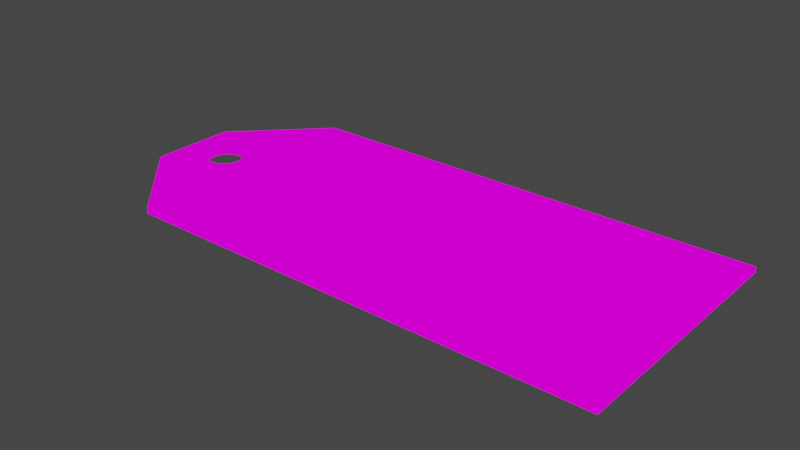 # Source: PriceTag.blend  (saved by Blender 3.5.10; exported with 4.5.12 LTS)
import bpy
from mathutils import Matrix  # noqa: F401  (used for matrix-valued properties, if any)

bpy.ops.wm.read_factory_settings(use_empty=True)
scene = bpy.context.scene
scene.name = 'Scene'

# ---- collections
col_collection = bpy.data.collections.new('Collection'); scene.collection.children.link(col_collection)

# ---- images (referenced by path relative to the original .blend; pixels are not part of the script)
import os
ASSET_DIR = os.environ.get("B2B_ASSET_DIR", "")  # directory of the original .blend (textures are referenced by path, not embedded)
HERE = os.path.dirname(os.path.abspath(__file__))  # packed textures are extracted next to this script under _unpacked/

def load_image(name, relpath, width, height, colorspace="sRGB"):
    """Load a texture the original file referenced (path relative to the .blend, or extracted next to this script)."""
    p = next((c for c in (os.path.join(HERE, relpath), os.path.join(ASSET_DIR, relpath)) if relpath and os.path.exists(c)), "")
    if p:
        img = bpy.data.images.load(p, check_existing=True)
        img.name = name
    else:  # same state as the original file: an image datablock whose file is absent (Cycles renders it pink)
        img = bpy.data.images.new(name, width, height)
        img.source = "FILE"
        img.filepath = "//" + (relpath or name)
    img.colorspace_settings.name = colorspace
    return img
img_pricetagalebedo = load_image('PriceTagAlebedo', 'PriceTagAlebedo.png', 1024, 1024, 'sRGB')

# ---- materials (node trees are filled in below, after node groups)
mat_material = bpy.data.materials.new('Material')
mat_material.use_transparent_shadow = False

# ---- material node trees
mat_material.use_nodes = True; mat_material.node_tree.nodes.clear()
_N = mat_material.node_tree.nodes; _L = mat_material.node_tree.links
n0 = _N.new('ShaderNodeBsdfPrincipled'); n0.name = 'Principled BSDF'; n0.location = (10, 300)
n0.distribution = 'GGX'
n0.subsurface_method = 'RANDOM_WALK_SKIN'
n0.inputs[2].default_value = 1.0
n0.inputs[3].default_value = 1.45
n0.inputs[13].default_value = 0.0
n0.inputs[27].default_value = (0.0, 0.0, 0.0, 1.0)
n0.inputs[28].default_value = 1.0
n1 = _N.new('ShaderNodeOutputMaterial'); n1.name = 'Material Output'; n1.location = (300, 300)
n2 = _N.new('ShaderNodeTexImage'); n2.name = 'Image Texture'; n2.location = (-440, 205)
n2.image = img_pricetagalebedo
n2.interpolation = 'Closest'
_L.new(n2.outputs[0], n0.inputs[0])
_L.new(n2.outputs[0], n1.inputs[0])
n1.is_active_output = True

# ---- world
world_world = bpy.data.worlds.new('World'); scene.world = world_world
world_world.use_nodes = True; world_world.node_tree.nodes.clear()
_N = world_world.node_tree.nodes; _L = world_world.node_tree.links
n0 = _N.new('ShaderNodeOutputWorld'); n0.name = 'World Output'; n0.location = (300, 300)
n1 = _N.new('ShaderNodeBackground'); n1.name = 'Background'; n1.location = (10, 300)
n1.inputs[0].default_value = (0.05088, 0.05088, 0.05088, 1.0)
_L.new(n1.outputs[0], n0.inputs[0])
n0.is_active_output = True
world_world.color = (0.05088, 0.05088, 0.05088)
world_world.use_sun_shadow = False
world_world.sun_shadow_jitter_overblur = 0.0

# ---- meshes
me_plane = bpy.data.meshes.new('Plane')
me_plane.from_pydata([(0.4328, -0.1, 0.0), (0.4328, 0.1, 0.0), (0.03283, -0.1, 0.0), (0.03283, 0.1, 0.0), (0.4328, -0.03333, 0.0), (0.4328, 0.03333, 0.0), (-0.03316, 0.03333, 0.0), (-0.03316, -0.03333, 0.0), (-0.03316, 2.503e-09, 0.0), (0.4328, -3.268e-08, 0.0), (-0.0001651, 0.03333, 0.0), (-0.0001651, -0.03333, 0.0), (0.03283, -2.478e-09, 0.0), (0.03283, -0.03333, 0.0), (0.03283, 0.03333, 0.0), (-0.0001651, -0.06667, 0.0), (-0.0001651, 0.06667, 0.0), (0.01633, 0.03333, 0.0), (0.01633, -0.03333, 0.0), (0.4328, 0.06667, 0.0), (0.4328, -0.06667, 0.0), (0.03283, 0.06667, 0.0), (0.03283, -0.06667, 0.0), (-0.01666, -0.03333, 0.0), (-0.01666, 0.03333, 0.0), (0.008083, -0.05, 0.0), (0.008083, 0.05, 0.0), (0.03283, -0.01667, 0.0), (0.4328, -0.01667, 0.0), (-0.03316, -0.01667, 0.0), (0.4328, 0.01667, 0.0), (0.03283, 0.01667, 0.0), (-0.03316, 0.01667, 0.0), (-0.02197, 0.009202, 0.0), (-0.01707, 0.017, 0.0), (-0.02197, -0.009202, 0.0), (-0.02352, 1.776e-09, 0.0), (0.009239, 0.02188, 0.0), (2.54e-09, 0.02343, 0.0), (0.009239, -0.02188, 0.0), (-9.975e-10, -0.02343, 0.0), (0.02197, -0.009202, 0.0), (0.01707, -0.017, 0.0), (-0.009239, -0.02188, 0.0), (-0.01707, -0.017, 0.0), (-0.009239, 0.02188, 0.0), (0.02197, 0.009202, 0.0), (0.02352, -1.776e-09, 0.0), (0.01707, 0.017, 0.0), (0.03283, -0.1, 0.005), (0.4328, -0.1, 0.005), (0.4328, 0.06667, 0.005), (0.4328, 0.1, 0.005), (0.03283, 0.1, 0.005), (-0.0001651, -0.06667, 0.005), (0.4328, -0.06667, 0.005), (0.4328, -0.03333, 0.005), (-0.0001651, 0.06667, 0.005), (-0.03316, 0.03333, 0.005), (-0.02197, 0.009202, 0.005), (-0.01707, 0.017, 0.005), (0.4328, 0.03333, 0.005), (0.03283, 0.03333, 0.005), (0.03283, -0.03333, 0.005), (0.03283, 0.06667, 0.005), (0.03283, -0.06667, 0.005), (-0.01666, -0.03333, 0.005), (-0.03316, -0.03333, 0.005), (-0.01666, 0.03333, 0.005), (0.4328, 0.01667, 0.005), (0.03283, -0.01667, 0.005), (0.01633, 0.03333, 0.005), (-0.0001651, 0.03333, 0.005), (0.01633, -0.03333, 0.005), (-0.0001651, -0.03333, 0.005), (-0.02197, -0.009202, 0.005), (-0.02352, 1.776e-09, 0.005), (0.4328, -0.01667, 0.005), (0.4328, -3.268e-08, 0.005), (0.03283, 0.01667, 0.005), (0.03283, -2.478e-09, 0.005), (-9.975e-10, -0.02343, 0.005), (-0.03316, 0.01667, 0.005), (0.009239, 0.02188, 0.005), (2.54e-09, 0.02343, 0.005), (0.009239, -0.02188, 0.005), (0.02197, -0.009202, 0.005), (0.01707, -0.017, 0.005), (-0.009239, -0.02188, 0.005), (-0.01707, -0.017, 0.005), (-0.009239, 0.02188, 0.005), (-0.03316, -0.01667, 0.005), (-0.03316, 2.503e-09, 0.005), (0.02197, 0.009202, 0.005), (0.02352, -1.776e-09, 0.005), (0.01707, 0.017, 0.005), (0.008083, -0.05, 0.005), (0.008083, 0.05, 0.005), (0.01171, -0.01174, 0.0), (0.01062, -0.01066, 0.001491), (0.01171, 0.01174, 0.0), (0.01062, 0.01066, 0.001491), (1.631e-09, 0.01462, 0.001491), (1.786e-09, 0.01612, 0.0), (-6.476e-10, -0.01612, 0.0), (-5.759e-10, -0.01462, 0.001491), (0.01613, -1.218e-09, 0.0), (0.01462, -1.104e-09, 0.001491), (-0.01613, 1.218e-09, 0.0), (-0.01462, 1.104e-09, 0.001491), (-0.01171, 0.01174, 0.0), (-0.01062, 0.01066, 0.001491), (-0.01171, -0.01174, 0.0), (-0.01062, -0.01066, 0.001491), (0.006411, 0.01504, 0.0), (0.005832, 0.01364, 0.001491), (0.005832, -0.01364, 0.001491), (0.006411, -0.01504, 0.0), (-0.005832, -0.01364, 0.001491), (-0.006411, -0.01504, 0.0), (-0.006411, 0.01504, 0.0), (-0.005832, 0.01364, 0.001491), (-0.01363, -0.005866, 0.001491), (-0.01505, -0.006433, 0.0), (0.01363, -0.005866, 0.001491), (0.01505, -0.006433, 0.0), (-0.01363, 0.005866, 0.001491), (-0.01505, 0.006433, 0.0), (0.01363, 0.005866, 0.001491), (0.01505, 0.006433, 0.0), (-0.01505, 0.006433, 0.005), (-0.01363, 0.005866, 0.003509), (-0.01062, 0.01066, 0.003509), (-0.01171, 0.01174, 0.005), (-0.01505, -0.006433, 0.005), (-0.01363, -0.005866, 0.003509), (-0.01462, 1.104e-09, 0.003509), (-0.01613, 1.218e-09, 0.005), (0.005832, 0.01364, 0.003509), (0.006411, 0.01504, 0.005), (1.786e-09, 0.01612, 0.005), (1.631e-09, 0.01462, 0.003509), (0.006411, -0.01504, 0.005), (0.005832, -0.01364, 0.003509), (-5.759e-10, -0.01462, 0.003509), (-6.476e-10, -0.01612, 0.005), (0.01505, -0.006433, 0.005), (0.01363, -0.005866, 0.003509), (0.01062, -0.01066, 0.003509), (0.01171, -0.01174, 0.005), (-0.006411, -0.01504, 0.005), (-0.005832, -0.01364, 0.003509), (-0.01062, -0.01066, 0.003509), (-0.01171, -0.01174, 0.005), (-0.005832, 0.01364, 0.003509), (-0.006411, 0.01504, 0.005), (0.01505, 0.006433, 0.005), (0.01363, 0.005866, 0.003509), (0.01462, -1.104e-09, 0.003509), (0.01613, -1.218e-09, 0.005), (0.01062, 0.01066, 0.003509), (0.01171, 0.01174, 0.005), (0.02865, -0.11, 0.0), (0.4428, -0.11, 0.0), (0.4428, 0.06667, 0.0), (0.4428, 0.11, 0.0), (0.02865, 0.11, 0.0), (-0.007272, -0.0737, 0.0), (0.4428, -0.06667, 0.0), (0.4428, -0.03333, 0.0), (-0.007272, 0.0737, 0.0), (-0.04316, 0.03745, 0.0), (0.4428, 0.01667, 0.0), (0.4428, 0.03333, 0.0), (0.4428, -0.01667, 0.0), (0.4428, -3.343e-08, 0.0), (-0.04316, 0.01667, 0.0), (-0.04316, -0.01667, 0.0), (-0.04316, 3.258e-09, 0.0), (-0.04316, -0.03745, 0.0), (0.02865, -0.11, 0.005), (0.4428, -0.11, 0.005), (0.4428, 0.06667, 0.005), (0.4428, 0.11, 0.005), (0.02865, 0.11, 0.005), (-0.007272, -0.0737, 0.005), (0.4428, -0.06667, 0.005), (0.4428, -0.03333, 0.005), (-0.007272, 0.0737, 0.005), (-0.04316, 0.03745, 0.005), (0.4428, 0.01667, 0.005), (0.4428, 0.03333, 0.005), (0.4428, -0.01667, 0.005), (0.4428, -3.343e-08, 0.005), (-0.04316, 0.01667, 0.005), (-0.04316, -0.01667, 0.005), (-0.04316, 3.258e-09, 0.005), (-0.04316, -0.03745, 0.005)], [], [(19, 21, 3, 1), (20, 22, 13, 4), (26, 24, 6, 16), (25, 23, 11, 18), (30, 31, 14, 5), (43, 23, 7, 44), (28, 27, 12, 9), (33, 32, 6, 34), (37, 17, 14, 48), (41, 27, 13, 42), (39, 18, 11, 40), (45, 24, 10, 38), (35, 29, 8, 36), (46, 31, 12, 47), (42, 13, 18, 39), (38, 10, 17, 37), (22, 25, 18, 13), (21, 26, 16, 3), (14, 17, 26, 21), (2, 15, 25, 22), (34, 6, 24, 45), (40, 11, 23, 43), (15, 7, 23, 25), (17, 10, 24, 26), (0, 2, 22, 20), (5, 14, 21, 19), (44, 7, 29, 35), (47, 12, 27, 41), (4, 13, 27, 28), (48, 14, 31, 46), (36, 8, 32, 33), (9, 12, 31, 30), (111, 121, 154, 132), (109, 126, 131, 136), (121, 102, 141, 154), (105, 118, 151, 144), (99, 116, 143, 148), (113, 122, 135, 152), (118, 113, 152, 151), (107, 124, 147, 158), (101, 128, 157, 160), (115, 101, 160, 138), (128, 107, 158, 157), (103, 38, 37, 114), (130, 133, 60, 59), (122, 109, 136, 135), (126, 111, 132, 131), (102, 115, 138, 141), (51, 52, 53, 64), (55, 56, 63, 65), (97, 57, 58, 68), (96, 73, 74, 66), (69, 61, 62, 79), (88, 89, 67, 66), (77, 78, 80, 70), (59, 60, 58, 82), (83, 95, 62, 71), (86, 87, 63, 70), (85, 81, 74, 73), (90, 84, 72, 68), (75, 76, 92, 91), (93, 94, 80, 79), (87, 85, 73, 63), (84, 83, 71, 72), (65, 63, 73, 96), (64, 53, 57, 97), (62, 64, 97, 71), (49, 65, 96, 54), (60, 90, 68, 58), (81, 88, 66, 74), (54, 96, 66, 67), (71, 97, 68, 72), (50, 55, 65, 49), (61, 51, 64, 62), (89, 75, 91, 67), (94, 86, 70, 80), (56, 77, 70, 63), (95, 93, 79, 62), (76, 59, 82, 92), (78, 69, 79, 80), (137, 130, 59, 76), (153, 134, 75, 89), (139, 161, 95, 83), (149, 142, 85, 87), (159, 146, 86, 94), (156, 159, 94, 93), (134, 137, 76, 75), (161, 156, 93, 95), (155, 140, 84, 90), (145, 150, 88, 81), (146, 149, 87, 86), (142, 145, 81, 85), (140, 139, 83, 84), (150, 153, 89, 88), (133, 155, 90, 60), (114, 37, 48, 100), (56, 55, 186, 187), (20, 4, 169, 168), (98, 42, 39, 117), (49, 54, 185, 180), (104, 40, 43, 119), (15, 2, 162, 167), (116, 105, 144, 143), (112, 44, 35, 123), (53, 52, 183, 184), (67, 91, 195, 197), (1, 3, 166, 165), (106, 47, 41, 125), (127, 33, 34, 110), (29, 7, 179, 177), (108, 36, 33, 127), (91, 92, 196, 195), (123, 35, 36, 108), (52, 51, 182, 183), (8, 29, 177, 178), (100, 48, 46, 129), (120, 45, 38, 103), (19, 1, 165, 164), (117, 39, 40, 104), (50, 49, 180, 181), (125, 41, 42, 98), (77, 56, 187, 192), (61, 69, 190, 191), (119, 43, 44, 112), (110, 34, 45, 120), (2, 0, 163, 162), (4, 28, 174, 169), (129, 46, 47, 106), (30, 5, 173, 172), (127, 110, 111, 126), (123, 108, 109, 122), (115, 102, 103, 114), (117, 104, 105, 116), (125, 98, 99, 124), (119, 112, 113, 118), (121, 111, 110, 120), (129, 106, 107, 128), (101, 115, 114, 100), (98, 117, 116, 99), (104, 119, 118, 105), (102, 121, 120, 103), (112, 123, 122, 113), (106, 125, 124, 107), (108, 127, 126, 109), (100, 129, 128, 101), (131, 132, 133, 130), (135, 136, 137, 134), (139, 140, 141, 138), (143, 144, 145, 142), (147, 148, 149, 146), (151, 152, 153, 150), (155, 133, 132, 154), (157, 158, 159, 156), (161, 139, 138, 160), (148, 143, 142, 149), (144, 151, 150, 145), (140, 155, 154, 141), (152, 135, 134, 153), (158, 147, 146, 159), (136, 131, 130, 137), (160, 157, 156, 161), (124, 99, 148, 147), (171, 176, 194, 189), (176, 178, 196, 194), (179, 167, 185, 197), (166, 170, 188, 184), (172, 173, 191, 190), (169, 174, 192, 187), (162, 163, 181, 180), (164, 165, 183, 182), (178, 177, 195, 196), (177, 179, 197, 195), (165, 166, 184, 183), (167, 162, 180, 185), (168, 169, 187, 186), (174, 175, 193, 192), (170, 171, 189, 188), (173, 164, 182, 191), (175, 172, 190, 193), (163, 168, 186, 181), (28, 9, 175, 174), (16, 6, 171, 170), (78, 77, 192, 193), (58, 57, 188, 189), (5, 19, 164, 173), (9, 30, 172, 175), (51, 61, 191, 182), (69, 78, 193, 190), (0, 20, 168, 163), (55, 50, 181, 186), (6, 32, 176, 171), (32, 8, 178, 176), (82, 58, 189, 194), (92, 82, 194, 196), (7, 15, 167, 179), (54, 67, 197, 185), (3, 16, 170, 166), (57, 53, 184, 188)])
me_plane.polygons.foreach_set('use_smooth', [1, 1, 1, 1, 1, 1, 1, 1, 1, 1, 1, 1, 1, 1, 1, 1, 1, 1, 1, 1, 1, 1, 1, 1, 1, 1, 1, 1, 1, 1, 1, 1, 1, 1, 1, 1, 1, 1, 1, 1, 1, 1, 1, 1, 1, 1, 1, 1, 1, 1, 1, 1, 1, 1, 1, 1, 1, 1, 1, 1, 1, 1, 1, 1, 1, 1, 1, 1, 1, 1, 1, 1, 1, 1, 1, 1, 1, 1, 1, 1, 1, 1, 1, 1, 1, 1, 1, 1, 1, 1, 1, 1, 1, 1, 1, 1, 1, 1, 1, 1, 1, 1, 1, 1, 1, 1, 1, 1, 1, 1, 1, 1, 1, 1, 1, 1, 1, 1, 1, 1, 1, 1, 1, 1, 1, 1, 1, 1, 1, 1, 1, 1, 1, 1, 1, 1, 1, 1, 1, 1, 1, 1, 1, 1, 1, 1, 1, 1, 1, 1, 1, 1, 1, 1, 1, 1, 1, 1, 1, 1, 1, 1, 0, 0, 0, 0, 0, 0, 0, 0, 0, 0, 0, 0, 0, 0, 0, 0, 0, 0, 1, 1, 1, 1, 1, 1, 1, 1, 1, 1, 1, 1, 1, 1, 1, 1, 1, 1])
_k = set([(0, 2), (0, 20), (0, 163), (1, 3), (1, 19), (1, 165), (2, 15), (2, 162), (3, 16), (3, 166), (4, 20), (4, 28), (4, 169), (5, 19), (5, 30), (5, 173), (6, 16), (6, 32), (6, 171), (7, 15), (7, 23), (7, 29), (7, 44), (7, 179), (8, 29), (8, 32), (8, 178), (9, 28), (9, 30), (9, 175), (15, 167), (16, 170), (19, 164), (20, 168), (28, 174), (29, 177), (30, 172), (32, 176), (33, 34), (33, 36), (34, 45), (35, 36), (35, 44), (37, 38), (37, 48), (38, 45), (39, 40), (39, 42), (40, 43), (41, 42), (41, 47), (43, 44), (46, 47), (46, 48), (49, 50), (49, 54), (49, 180), (50, 55), (50, 181), (51, 52), (51, 61), (51, 182), (52, 53), (52, 183), (53, 57), (53, 184), (54, 67), (54, 185), (55, 56), (55, 186), (56, 77), (56, 187), (57, 58), (57, 188), (58, 82), (58, 189), (59, 60), (59, 76), (60, 90), (61, 69), (61, 191), (66, 67), (67, 89), (67, 91), (67, 197), (69, 78), (69, 190), (75, 76), (75, 89), (77, 78), (77, 192), (78, 193), (81, 85), (81, 88), (82, 92), (82, 194), (83, 84), (83, 95), (84, 90), (85, 87), (86, 87), (86, 94), (88, 89), (91, 92), (91, 195), (92, 196), (93, 94), (93, 95), (162, 163), (162, 167), (162, 180), (163, 168), (163, 181), (164, 165), (164, 173), (164, 182), (165, 166), (165, 183), (166, 170), (166, 184), (167, 179), (167, 185), (168, 169), (168, 186), (169, 174), (169, 187), (170, 171), (170, 188), (171, 176), (171, 189), (172, 173), (172, 175), (172, 190), (173, 191), (174, 175), (174, 192), (175, 193), (176, 178), (176, 194), (177, 178), (177, 179), (177, 195), (178, 196), (179, 197), (180, 181), (180, 185), (181, 186), (182, 183), (182, 191), (183, 184), (184, 188), (185, 197), (186, 187), (187, 192), (188, 189), (189, 194), (190, 191), (190, 193), (192, 193), (194, 196), (195, 196), (195, 197)])
me_plane.attributes.new('sharp_edge', 'BOOLEAN', 'EDGE').data.foreach_set('value', [ (min(e.vertices), max(e.vertices)) in _k for e in me_plane.edges])
_uv = me_plane.uv_layers.new(name='UVMap')
_uv.uv.foreach_set('vector', [0.376, 0.05057, 0.376, 0.8138, 0.4396, 0.8138, 0.4396, 0.05057, 0.1216, 0.05057, 0.1216, 0.8138, 0.1852, 0.8138, 0.1852, 0.05057, 0.3442, 0.861, 0.3124, 0.9082, 0.3124, 0.9397, 0.376, 0.8767, 0.1534, 0.861, 0.1852, 0.9082, 0.1852, 0.8767, 0.1852, 0.8452, 0.2806, 0.05057, 0.2806, 0.8138, 0.3124, 0.8138, 0.3124, 0.05057, 0.2071, 0.894, 0.1852, 0.9082, 0.1852, 0.9397, 0.2164, 0.909, 0.217, 0.05057, 0.217, 0.8138, 0.2488, 0.8138, 0.2488, 0.05057, 0.2664, 0.9183, 0.2806, 0.9397, 0.3124, 0.9397, 0.2813, 0.909, 0.2906, 0.8588, 0.3124, 0.8452, 0.3124, 0.8138, 0.2813, 0.8438, 0.2313, 0.8345, 0.217, 0.8138, 0.1852, 0.8138, 0.2164, 0.8438, 0.2071, 0.8588, 0.1852, 0.8452, 0.1852, 0.8767, 0.2041, 0.8764, 0.2906, 0.894, 0.3124, 0.9082, 0.3124, 0.8767, 0.2935, 0.8764, 0.2313, 0.9183, 0.217, 0.9397, 0.2488, 0.9397, 0.2488, 0.9213, 0.2664, 0.8345, 0.2806, 0.8138, 0.2488, 0.8138, 0.2488, 0.8315, 0.2164, 0.8438, 0.1852, 0.8138, 0.1852, 0.8452, 0.2071, 0.8588, 0.2935, 0.8764, 0.3124, 0.8767, 0.3124, 0.8452, 0.2906, 0.8588, 0.1216, 0.8138, 0.1534, 0.861, 0.1852, 0.8452, 0.1852, 0.8138, 0.376, 0.8138, 0.3442, 0.861, 0.376, 0.8767, 0.4396, 0.8138, 0.3124, 0.8138, 0.3124, 0.8452, 0.3442, 0.861, 0.376, 0.8138, 0.05802, 0.8138, 0.1216, 0.8767, 0.1534, 0.861, 0.1216, 0.8138, 0.2813, 0.909, 0.3124, 0.9397, 0.3124, 0.9082, 0.2906, 0.894, 0.2041, 0.8764, 0.1852, 0.8767, 0.1852, 0.9082, 0.2071, 0.894, 0.1216, 0.8767, 0.1852, 0.9397, 0.1852, 0.9082, 0.1534, 0.861, 0.3124, 0.8452, 0.3124, 0.8767, 0.3124, 0.9082, 0.3442, 0.861, 0.05802, 0.05057, 0.05802, 0.8138, 0.1216, 0.8138, 0.1216, 0.05057, 0.3124, 0.05057, 0.3124, 0.8138, 0.376, 0.8138, 0.376, 0.05057, 0.2164, 0.909, 0.1852, 0.9397, 0.217, 0.9397, 0.2313, 0.9183, 0.2488, 0.8315, 0.2488, 0.8138, 0.217, 0.8138, 0.2313, 0.8345, 0.1852, 0.05057, 0.1852, 0.8138, 0.217, 0.8138, 0.217, 0.05057, 0.2813, 0.8438, 0.3124, 0.8138, 0.2806, 0.8138, 0.2664, 0.8345, 0.2488, 0.9213, 0.2488, 0.9397, 0.2806, 0.9397, 0.2664, 0.9183, 0.2488, 0.05057, 0.2488, 0.8138, 0.2806, 0.8138, 0.2806, 0.05057, 0.9137, 0.08122, 0.9139, 0.1113, 0.9034, 0.1112, 0.9035, 0.0811, 0.9121, 0.02647, 0.9134, 0.05235, 0.9037, 0.05224, 0.9046, 0.02661, 0.9139, 0.1113, 0.9141, 0.1429, 0.9033, 0.1427, 0.9034, 0.1112, 0.9141, 0.3943, 0.914, 0.4259, 0.9035, 0.4258, 0.9034, 0.3942, 0.914, 0.3316, 0.914, 0.3625, 0.9034, 0.3624, 0.9035, 0.3315, 0.9139, 0.456, 0.9137, 0.4849, 0.904, 0.4847, 0.9037, 0.4559, 0.914, 0.4259, 0.9139, 0.456, 0.9037, 0.4559, 0.9035, 0.4258, 0.9141, 0.2686, 0.914, 0.3006, 0.9034, 0.3005, 0.9033, 0.2684, 0.914, 0.2055, 0.914, 0.2365, 0.9034, 0.2364, 0.9035, 0.2054, 0.914, 0.1747, 0.914, 0.2055, 0.9035, 0.2054, 0.9034, 0.1745, 0.914, 0.2365, 0.9141, 0.2686, 0.9033, 0.2684, 0.9034, 0.2364, 0.9246, 0.1429, 0.9545, 0.1427, 0.9564, 0.1732, 0.9247, 0.1746, 0.894, 0.05168, 0.8929, 0.08084, 0.8603, 0.07899, 0.8645, 0.04641, 0.9137, 0.4849, 0.9128, 0.5105, 0.9053, 0.5106, 0.904, 0.4847, 0.9134, 0.05235, 0.9137, 0.08122, 0.9035, 0.0811, 0.9037, 0.05224, 0.9141, 0.1429, 0.914, 0.1747, 0.9034, 0.1745, 0.9033, 0.1427, 0.376, 0.05057, 0.4396, 0.05057, 0.4396, 0.8138, 0.376, 0.8138, 0.1216, 0.05057, 0.1852, 0.05057, 0.1852, 0.8138, 0.1216, 0.8138, 0.3442, 0.861, 0.376, 0.8767, 0.3124, 0.9397, 0.3124, 0.9082, 0.1534, 0.861, 0.1852, 0.8452, 0.1852, 0.8767, 0.1852, 0.9082, 0.2806, 0.05057, 0.3124, 0.05057, 0.3124, 0.8138, 0.2806, 0.8138, 0.2071, 0.894, 0.2164, 0.909, 0.1852, 0.9397, 0.1852, 0.9082, 0.217, 0.05057, 0.2488, 0.05057, 0.2488, 0.8138, 0.217, 0.8138, 0.2664, 0.9183, 0.2813, 0.909, 0.3124, 0.9397, 0.2806, 0.9397, 0.2906, 0.8588, 0.2813, 0.8438, 0.3124, 0.8138, 0.3124, 0.8452, 0.2313, 0.8345, 0.2164, 0.8438, 0.1852, 0.8138, 0.217, 0.8138, 0.2071, 0.8588, 0.2041, 0.8764, 0.1852, 0.8767, 0.1852, 0.8452, 0.2906, 0.894, 0.2935, 0.8764, 0.3124, 0.8767, 0.3124, 0.9082, 0.2313, 0.9183, 0.2488, 0.9213, 0.2488, 0.9397, 0.217, 0.9397, 0.2664, 0.8345, 0.2488, 0.8315, 0.2488, 0.8138, 0.2806, 0.8138, 0.2164, 0.8438, 0.2071, 0.8588, 0.1852, 0.8452, 0.1852, 0.8138, 0.2935, 0.8764, 0.2906, 0.8588, 0.3124, 0.8452, 0.3124, 0.8767, 0.1216, 0.8138, 0.1852, 0.8138, 0.1852, 0.8452, 0.1534, 0.861, 0.376, 0.8138, 0.4396, 0.8138, 0.376, 0.8767, 0.3442, 0.861, 0.3124, 0.8138, 0.376, 0.8138, 0.3442, 0.861, 0.3124, 0.8452, 0.05802, 0.8138, 0.1216, 0.8138, 0.1534, 0.861, 0.1216, 0.8767, 0.2813, 0.909, 0.2906, 0.894, 0.3124, 0.9082, 0.3124, 0.9397, 0.2041, 0.8764, 0.2071, 0.894, 0.1852, 0.9082, 0.1852, 0.8767, 0.1216, 0.8767, 0.1534, 0.861, 0.1852, 0.9082, 0.1852, 0.9397, 0.3124, 0.8452, 0.3442, 0.861, 0.3124, 0.9082, 0.3124, 0.8767, 0.05802, 0.05057, 0.1216, 0.05057, 0.1216, 0.8138, 0.05802, 0.8138, 0.3124, 0.05057, 0.376, 0.05057, 0.376, 0.8138, 0.3124, 0.8138, 0.2164, 0.909, 0.2313, 0.9183, 0.217, 0.9397, 0.1852, 0.9397, 0.2488, 0.8315, 0.2313, 0.8345, 0.217, 0.8138, 0.2488, 0.8138, 0.1852, 0.05057, 0.217, 0.05057, 0.217, 0.8138, 0.1852, 0.8138, 0.2813, 0.8438, 0.2664, 0.8345, 0.2806, 0.8138, 0.3124, 0.8138, 0.2488, 0.9213, 0.2664, 0.9183, 0.2806, 0.9397, 0.2488, 0.9397, 0.2488, 0.05057, 0.2806, 0.05057, 0.2806, 0.8138, 0.2488, 0.8138, 0.8968, 0.02516, 0.894, 0.05168, 0.8645, 0.04641, 0.8727, 0.01564, 0.8931, 0.4562, 0.8943, 0.4854, 0.8646, 0.4909, 0.8603, 0.4581, 0.8927, 0.1745, 0.8925, 0.2055, 0.859, 0.2057, 0.861, 0.173, 0.8925, 0.3314, 0.8927, 0.3624, 0.861, 0.3639, 0.859, 0.3312, 0.8927, 0.2684, 0.8926, 0.3004, 0.8607, 0.2986, 0.8625, 0.2684, 0.8927, 0.2365, 0.8927, 0.2684, 0.8625, 0.2684, 0.8607, 0.2383, 0.8943, 0.4854, 0.8975, 0.5122, 0.8732, 0.522, 0.8646, 0.4909, 0.8925, 0.2055, 0.8927, 0.2365, 0.8607, 0.2383, 0.859, 0.2057, 0.8929, 0.1111, 0.8928, 0.1427, 0.8629, 0.1426, 0.8613, 0.112, 0.8928, 0.3942, 0.8929, 0.4258, 0.8613, 0.425, 0.8629, 0.3943, 0.8926, 0.3004, 0.8925, 0.3314, 0.859, 0.3312, 0.8607, 0.2986, 0.8927, 0.3624, 0.8928, 0.3942, 0.8629, 0.3943, 0.861, 0.3639, 0.8928, 0.1427, 0.8927, 0.1745, 0.861, 0.173, 0.8629, 0.1426, 0.8929, 0.4258, 0.8931, 0.4562, 0.8603, 0.4581, 0.8613, 0.425, 0.8929, 0.08084, 0.8929, 0.1111, 0.8613, 0.112, 0.8603, 0.07899, 0.9247, 0.1746, 0.9564, 0.1732, 0.9584, 0.2058, 0.9249, 0.2056, 0.7569, 0.197, 0.7569, 0.1201, 0.78, 0.1201, 0.78, 0.197, 0.8146, 0.1201, 0.8146, 0.197, 0.7915, 0.197, 0.7915, 0.1201, 0.9249, 0.3316, 0.9584, 0.3313, 0.9564, 0.364, 0.9247, 0.3625, 0.8109, 0.5942, 0.8109, 0.7024, 0.7878, 0.7024, 0.7878, 0.5845, 0.9246, 0.3943, 0.9545, 0.3945, 0.9561, 0.4251, 0.9245, 0.4259, 0.7532, 0.7024, 0.7532, 0.5942, 0.7763, 0.5845, 0.7763, 0.7024, 0.914, 0.3625, 0.9141, 0.3943, 0.9034, 0.3942, 0.9034, 0.3624, 0.9245, 0.4562, 0.9571, 0.4581, 0.953, 0.4907, 0.9234, 0.4854, 0.6424, 0.9654, 0.6424, 0.0422, 0.6655, 0.01912, 0.6655, 0.975, 0.7501, 0.8613, 0.7885, 0.8613, 0.7885, 0.8844, 0.7406, 0.8844, 0.7001, 0.0422, 0.7001, 0.9654, 0.677, 0.975, 0.677, 0.01912, 0.9247, 0.2686, 0.9549, 0.2686, 0.9567, 0.2987, 0.9248, 0.3005, 0.9231, 0.05168, 0.9528, 0.04616, 0.9571, 0.07894, 0.9243, 0.08092, 0.7885, 0.919, 0.7501, 0.919, 0.7406, 0.8959, 0.7885, 0.8959, 0.9199, 0.02492, 0.9442, 0.01509, 0.9528, 0.04616, 0.9231, 0.05168, 0.7885, 0.8613, 0.827, 0.8613, 0.827, 0.8844, 0.7885, 0.8844, 0.9234, 0.4854, 0.953, 0.4907, 0.9447, 0.5215, 0.9206, 0.512, 0.7455, 0.2649, 0.7455, 0.3418, 0.7225, 0.3418, 0.7225, 0.2418, 0.827, 0.919, 0.7885, 0.919, 0.7885, 0.8959, 0.827, 0.8959, 0.9249, 0.2056, 0.9584, 0.2058, 0.9567, 0.2385, 0.9248, 0.2367, 0.9245, 0.1113, 0.9561, 0.1121, 0.9545, 0.1427, 0.9246, 0.1429, 0.8146, 0.4278, 0.8146, 0.5048, 0.7915, 0.5279, 0.7915, 0.4278, 0.9247, 0.3625, 0.9564, 0.364, 0.9545, 0.3945, 0.9246, 0.3943, 0.5983, 0.0422, 0.5983, 0.9654, 0.5752, 0.975, 0.5752, 0.01912, 0.9248, 0.3005, 0.9567, 0.2987, 0.9584, 0.3313, 0.9249, 0.3316, 0.7569, 0.2355, 0.7569, 0.197, 0.78, 0.197, 0.78, 0.2355, 0.7455, 0.4187, 0.7455, 0.4572, 0.7225, 0.4572, 0.7225, 0.4187, 0.9245, 0.4259, 0.9561, 0.4251, 0.9571, 0.4581, 0.9245, 0.4562, 0.9243, 0.08092, 0.9571, 0.07894, 0.9561, 0.1121, 0.9245, 0.1113, 0.5406, 0.9654, 0.5406, 0.0422, 0.5637, 0.01912, 0.5637, 0.975, 0.8146, 0.197, 0.8146, 0.2355, 0.7915, 0.2355, 0.7915, 0.197, 0.9248, 0.2367, 0.9567, 0.2385, 0.9549, 0.2686, 0.9247, 0.2686, 0.8146, 0.3124, 0.8146, 0.3509, 0.7915, 0.3509, 0.7915, 0.3124, 0.9231, 0.05168, 0.9243, 0.08092, 0.9137, 0.08122, 0.9134, 0.05235, 0.9234, 0.4854, 0.9206, 0.512, 0.9128, 0.5105, 0.9137, 0.4849, 0.914, 0.1747, 0.9141, 0.1429, 0.9246, 0.1429, 0.9247, 0.1746, 0.9247, 0.3625, 0.9246, 0.3943, 0.9141, 0.3943, 0.914, 0.3625, 0.9248, 0.3005, 0.9249, 0.3316, 0.914, 0.3316, 0.914, 0.3006, 0.9245, 0.4259, 0.9245, 0.4562, 0.9139, 0.456, 0.914, 0.4259, 0.9139, 0.1113, 0.9137, 0.08122, 0.9243, 0.08092, 0.9245, 0.1113, 0.9248, 0.2367, 0.9247, 0.2686, 0.9141, 0.2686, 0.914, 0.2365, 0.914, 0.2055, 0.914, 0.1747, 0.9247, 0.1746, 0.9249, 0.2056, 0.9249, 0.3316, 0.9247, 0.3625, 0.914, 0.3625, 0.914, 0.3316, 0.9246, 0.3943, 0.9245, 0.4259, 0.914, 0.4259, 0.9141, 0.3943, 0.9141, 0.1429, 0.9139, 0.1113, 0.9245, 0.1113, 0.9246, 0.1429, 0.9245, 0.4562, 0.9234, 0.4854, 0.9137, 0.4849, 0.9139, 0.456, 0.9247, 0.2686, 0.9248, 0.3005, 0.914, 0.3006, 0.9141, 0.2686, 0.9199, 0.02492, 0.9231, 0.05168, 0.9134, 0.05235, 0.9121, 0.02647, 0.9249, 0.2056, 0.9248, 0.2367, 0.914, 0.2365, 0.914, 0.2055, 0.9037, 0.05224, 0.9035, 0.0811, 0.8929, 0.08084, 0.894, 0.05168, 0.904, 0.4847, 0.9053, 0.5106, 0.8975, 0.5122, 0.8943, 0.4854, 0.8927, 0.1745, 0.8928, 0.1427, 0.9033, 0.1427, 0.9034, 0.1745, 0.9034, 0.3624, 0.9034, 0.3942, 0.8928, 0.3942, 0.8927, 0.3624, 0.9034, 0.3005, 0.9035, 0.3315, 0.8925, 0.3314, 0.8926, 0.3004, 0.9035, 0.4258, 0.9037, 0.4559, 0.8931, 0.4562, 0.8929, 0.4258, 0.8929, 0.1111, 0.8929, 0.08084, 0.9035, 0.0811, 0.9034, 0.1112, 0.9034, 0.2364, 0.9033, 0.2684, 0.8927, 0.2684, 0.8927, 0.2365, 0.8925, 0.2055, 0.8927, 0.1745, 0.9034, 0.1745, 0.9035, 0.2054, 0.9035, 0.3315, 0.9034, 0.3624, 0.8927, 0.3624, 0.8925, 0.3314, 0.9034, 0.3942, 0.9035, 0.4258, 0.8929, 0.4258, 0.8928, 0.3942, 0.8928, 0.1427, 0.8929, 0.1111, 0.9034, 0.1112, 0.9033, 0.1427, 0.9037, 0.4559, 0.904, 0.4847, 0.8943, 0.4854, 0.8931, 0.4562, 0.9033, 0.2684, 0.9034, 0.3005, 0.8926, 0.3004, 0.8927, 0.2684, 0.9046, 0.02661, 0.9037, 0.05224, 0.894, 0.05168, 0.8968, 0.02516, 0.9035, 0.2054, 0.9034, 0.2364, 0.8927, 0.2365, 0.8925, 0.2055, 0.914, 0.3006, 0.914, 0.3316, 0.9035, 0.3315, 0.9034, 0.3005, 0.9134, 0.8959, 0.8655, 0.8959, 0.8655, 0.8844, 0.9134, 0.8844, 0.8655, 0.8959, 0.827, 0.8959, 0.827, 0.8844, 0.8655, 0.8844, 0.7763, 0.8202, 0.7763, 0.7024, 0.7878, 0.7024, 0.7878, 0.8202, 0.8896, 0.5845, 0.8896, 0.7024, 0.8781, 0.7024, 0.8781, 0.5845, 0.7915, 0.3124, 0.7915, 0.3509, 0.78, 0.3509, 0.78, 0.3124, 0.7915, 0.197, 0.7915, 0.2355, 0.78, 0.2355, 0.78, 0.197, 0.5637, 0.975, 0.5637, 0.01912, 0.5752, 0.01912, 0.5752, 0.975, 0.7915, 0.4278, 0.7915, 0.5279, 0.78, 0.5279, 0.78, 0.4278, 0.827, 0.8959, 0.7885, 0.8959, 0.7885, 0.8844, 0.827, 0.8844, 0.7885, 0.8959, 0.7406, 0.8959, 0.7406, 0.8844, 0.7885, 0.8844, 0.677, 0.01912, 0.677, 0.975, 0.6655, 0.975, 0.6655, 0.01912, 0.7763, 0.7024, 0.7763, 0.5845, 0.7878, 0.5845, 0.7878, 0.7024, 0.7915, 0.1201, 0.7915, 0.197, 0.78, 0.197, 0.78, 0.1201, 0.7915, 0.2355, 0.7915, 0.274, 0.78, 0.274, 0.78, 0.2355, 0.8896, 0.7024, 0.8896, 0.8202, 0.8781, 0.8202, 0.8781, 0.7024, 0.7915, 0.3509, 0.7915, 0.4278, 0.78, 0.4278, 0.78, 0.3509, 0.7915, 0.274, 0.7915, 0.3124, 0.78, 0.3124, 0.78, 0.274, 0.7915, 0.0201, 0.7915, 0.1201, 0.78, 0.1201, 0.78, 0.0201, 0.8146, 0.2355, 0.8146, 0.274, 0.7915, 0.274, 0.7915, 0.2355, 0.9127, 0.7024, 0.9127, 0.8107, 0.8896, 0.8202, 0.8896, 0.7024, 0.7455, 0.4957, 0.7455, 0.5341, 0.7225, 0.5341, 0.7225, 0.4957, 0.855, 0.8107, 0.855, 0.7024, 0.8781, 0.7024, 0.8781, 0.8202, 0.8146, 0.3509, 0.8146, 0.4278, 0.7915, 0.4278, 0.7915, 0.3509, 0.8146, 0.274, 0.8146, 0.3124, 0.7915, 0.3124, 0.7915, 0.274, 0.7455, 0.3418, 0.7455, 0.4187, 0.7225, 0.4187, 0.7225, 0.3418, 0.7455, 0.4572, 0.7455, 0.4957, 0.7225, 0.4957, 0.7225, 0.4572, 0.8146, 0.04318, 0.8146, 0.1201, 0.7915, 0.1201, 0.7915, 0.0201, 0.7569, 0.1201, 0.7569, 0.04318, 0.78, 0.0201, 0.78, 0.1201, 0.9039, 0.919, 0.8655, 0.919, 0.8655, 0.8959, 0.9134, 0.8959, 0.8655, 0.919, 0.827, 0.919, 0.827, 0.8959, 0.8655, 0.8959, 0.8655, 0.8613, 0.9039, 0.8613, 0.9134, 0.8844, 0.8655, 0.8844, 0.827, 0.8613, 0.8655, 0.8613, 0.8655, 0.8844, 0.827, 0.8844, 0.7532, 0.8107, 0.7532, 0.7024, 0.7763, 0.7024, 0.7763, 0.8202, 0.8109, 0.7024, 0.8109, 0.8107, 0.7878, 0.8202, 0.7878, 0.7024, 0.9127, 0.5942, 0.9127, 0.7024, 0.8896, 0.7024, 0.8896, 0.5845, 0.855, 0.7024, 0.855, 0.5942, 0.8781, 0.5845, 0.8781, 0.7024])
me_plane.materials.append(mat_material)
me_plane.update()
me_plane.normals_split_custom_set([tuple(v) for v in zip(*[iter([0.0, 0.0, -1.0, 0.0, 0.0, -1.0, 0.0, 0.0, -1.0, 0.0, 0.0, -1.0, 0.0, 0.0, -1.0, 0.0, 0.0, -1.0, 0.0, 0.0, -1.0, 0.0, 0.0, -1.0, 0.0, 0.0, -1.0, 0.0, 0.0, -1.0, 0.0, 0.0, -1.0, 0.0, 0.0, -1.0, 0.0, 0.0, -1.0, 0.0, 0.0, -1.0, 0.0, 0.0, -1.0, 0.0, 0.0, -1.0, 0.0, 0.0, -1.0, 0.0, 0.0, -1.0, 0.0, 0.0, -1.0, 0.0, 0.0, -1.0, 0.0, 0.0, -1.0, 0.0, 0.0, -1.0, 0.0, 0.0, -1.0, 0.0, 0.0, -1.0, 0.0, 0.0, -1.0, 0.0, 0.0, -1.0, 0.0, 0.0, -1.0, 0.0, 0.0, -1.0, 0.0, 0.0, -1.0, 0.0, 0.0, -1.0, 0.0, 0.0, -1.0, 0.0, 0.0, -1.0, 0.0, 0.0, -1.0, 0.0, 0.0, -1.0, 0.0, 0.0, -1.0, 0.0, 0.0, -1.0, 0.0, 0.0, -1.0, 0.0, 0.0, -1.0, 0.0, 0.0, -1.0, 0.0, 0.0, -1.0, 0.0, 0.0, -1.0, 0.0, 0.0, -1.0, 0.0, 0.0, -1.0, 0.0, 0.0, -1.0, 0.0, 0.0, -1.0, 0.0, 0.0, -1.0, 0.0, 0.0, -1.0, 0.0, 0.0, -1.0, 0.0, 0.0, -1.0, 0.0, 0.0, -1.0, 0.0, 0.0, -1.0, 0.0, 0.0, -1.0, 0.0, 0.0, -1.0, 0.0, 0.0, -1.0, 0.0, 0.0, -1.0, 0.0, 0.0, -1.0, 0.0, 0.0, -1.0, 0.0, 0.0, -1.0, 0.0, 0.0, -1.0, 0.0, 0.0, -1.0, 0.0, 0.0, -1.0, 0.0, 0.0, -1.0, 0.0, 0.0, -1.0, 0.0, 0.0, -1.0, 0.0, 0.0, -1.0, 0.0, 0.0, -1.0, 0.0, 0.0, -1.0, 0.0, 0.0, -1.0, 0.0, 0.0, -1.0, 0.0, 0.0, -1.0, 0.0, 0.0, -1.0, 0.0, 0.0, -1.0, 0.0, 0.0, -1.0, 0.0, 0.0, -1.0, 0.0, 0.0, -1.0, 0.0, 0.0, -1.0, 0.0, 0.0, -1.0, 0.0, 0.0, -1.0, 0.0, 0.0, -1.0, 0.0, 0.0, -1.0, 0.0, 0.0, -1.0, 0.0, 0.0, -1.0, 0.0, 0.0, -1.0, 0.0, 0.0, -1.0, 0.0, 0.0, -1.0, 0.0, 0.0, -1.0, 0.0, 0.0, -1.0, 0.0, 0.0, -1.0, 0.0, 0.0, -1.0, 0.0, 0.0, -1.0, 0.0, 0.0, -1.0, 0.0, 0.0, -1.0, 0.0, 0.0, -1.0, 0.0, 0.0, -1.0, 0.0, 0.0, -1.0, 0.0, 0.0, -1.0, 0.0, 0.0, -1.0, 0.0, 0.0, -1.0, 0.0, 0.0, -1.0, 0.0, 0.0, -1.0, 0.0, 0.0, -1.0, 0.0, 0.0, -1.0, 0.0, 0.0, -1.0, 0.0, 0.0, -1.0, 0.0, 0.0, -1.0, 0.0, 0.0, -1.0, 0.0, 0.0, -1.0, 0.0, 0.0, -1.0, 0.0, 0.0, -1.0, 0.0, 0.0, -1.0, 0.0, 0.0, -1.0, 0.0, 0.0, -1.0, 0.0, 0.0, -1.0, 0.0, 0.0, -1.0, 0.0, 0.0, -1.0, 0.0, 0.0, -1.0, 0.0, 0.0, -1.0, 0.0, 0.0, -1.0, 0.0, 0.0, -1.0, 0.0, 0.0, -1.0, 0.0, 0.0, -1.0, 0.0, 0.0, -1.0, 0.0, 0.0, -1.0, 0.0, 0.0, -1.0, 0.0, 0.0, -1.0, 0.0, 0.0, -1.0, 0.0, 0.0, -1.0, 0.0, 0.0, -1.0, 0.6431, -0.646, -0.4112, 0.3223, -0.8559, -0.4045, 0.3223, -0.8559, 0.4045, 0.6431, -0.646, 0.4112, 0.916, -1.076e-07, -0.4012, 0.8541, -0.3246, -0.4064, 0.8541, -0.3246, 0.4064, 0.916, -1.151e-07, 0.4012, 0.3223, -0.8559, -0.4045, 4.002e-08, -0.917, -0.3988, 3.751e-08, -0.917, 0.3988, 0.3223, -0.8559, 0.4045, 2.451e-07, 0.917, -0.3988, 0.3223, 0.8559, -0.4045, 0.3223, 0.8559, 0.4045, 2.551e-07, 0.917, 0.3988, -0.6431, 0.646, -0.4112, -0.3223, 0.8559, -0.4045, -0.3223, 0.8559, 0.4045, -0.6431, 0.646, 0.4112, 0.6431, 0.646, -0.4112, 0.8541, 0.3246, -0.4064, 0.8541, 0.3246, 0.4064, 0.6431, 0.646, 0.4112, 0.3223, 0.8559, -0.4045, 0.6431, 0.646, -0.4112, 0.6431, 0.646, 0.4112, 0.3223, 0.8559, 0.4045, -0.916, 1.076e-07, -0.4012, -0.8541, 0.3246, -0.4064, -0.8541, 0.3246, 0.4064, -0.916, 1.151e-07, 0.4012, -0.6431, -0.646, -0.4112, -0.8541, -0.3246, -0.4064, -0.8541, -0.3246, 0.4064, -0.6431, -0.646, 0.4112, -0.3223, -0.8559, -0.4045, -0.6431, -0.646, -0.4112, -0.6431, -0.646, 0.4112, -0.3223, -0.8559, 0.4045, -0.8541, -0.3246, -0.4064, -0.916, 1.076e-07, -0.4012, -0.916, 1.151e-07, 0.4012, -0.8541, -0.3246, 0.4064, 3.293e-08, -0.3462, -0.9382, 0.0, 0.0, -1.0, 0.0, 0.0, -1.0, -0.12, -0.3151, -0.9414, 0.3134, -0.1198, 0.942, 0.2313, -0.2317, 0.9449, 0.0, 0.0, 1.0, 0.0, 0.0, 1.0, 0.8541, 0.3246, -0.4064, 0.916, -1.076e-07, -0.4012, 0.916, -1.151e-07, 0.4012, 0.8541, 0.3246, 0.4064, 0.8541, -0.3246, -0.4064, 0.6431, -0.646, -0.4112, 0.6431, -0.646, 0.4112, 0.8541, -0.3246, 0.4064, 4.002e-08, -0.917, -0.3988, -0.3223, -0.8559, -0.4045, -0.3223, -0.8559, 0.4045, 3.751e-08, -0.917, 0.3988, 5.457e-10, 0.0, 1.0, 0.0, 0.0, 1.0, 0.0, 0.0, 1.0, 2.333e-09, 0.0, 1.0, -5.457e-10, 0.0, 1.0, -5.457e-10, 0.0, 1.0, 5.115e-09, 0.0, 1.0, 4.824e-09, 0.0, 1.0, 1.215e-08, 0.0, 1.0, 7.519e-09, 0.0, 1.0, 9.401e-10, 0.0, 1.0, 3.103e-09, 0.0, 1.0, 6.89e-09, 0.0, 1.0, 9.72e-09, 0.0, 1.0, -3.105e-11, 0.0, 1.0, -3.841e-09, 0.0, 1.0, -5.457e-10, 0.0, 1.0, 5.457e-10, 0.0, 1.0, 6.227e-09, 0.0, 1.0, -2.728e-10, 0.0, 1.0, -7.318e-09, 0.0, 1.0, -2.062e-08, 0.0, 1.0, -2.062e-08, 0.0, 1.0, -3.841e-09, 0.0, 1.0, 5.457e-10, 0.0, 1.0, -3.534e-17, 0.0, 1.0, -1.365e-08, 0.0, 1.0, -8.141e-09, 0.0, 1.0, 2.98e-08, 0.0, 1.0, -8.073e-09, 0.0, 1.0, 9.401e-10, 0.0, 1.0, 1.654e-08, 0.0, 1.0, 7.49e-09, 0.0, 1.0, 1.026e-08, 0.0, 1.0, 6.227e-09, 0.0, 1.0, 1.339e-08, 0.0, 1.0, -3.097e-08, 0.0, 1.0, 8.059e-09, 0.0, 1.0, 5.115e-09, 0.0, 1.0, -8.141e-09, 0.0, 1.0, 8.972e-09, 0.0, 1.0, 3.114e-09, 0.0, 1.0, -3.105e-11, 0.0, 1.0, 9.72e-09, 0.0, 1.0, -8.863e-09, 0.0, 1.0, -3.114e-09, 0.0, 1.0, 5.853e-09, 0.0, 1.0, 3.103e-09, 0.0, 1.0, 0.0, 0.0, 1.0, 2.644e-08, 0.0, 1.0, 2.644e-08, 0.0, 1.0, 0.0, 0.0, 1.0, 0.0, 0.0, 1.0, -2.729e-08, 0.0, 1.0, -1.365e-08, 0.0, 1.0, -2.728e-10, 0.0, 1.0, 8.059e-09, 0.0, 1.0, 8.972e-09, 0.0, 1.0, 9.72e-09, 0.0, 1.0, 5.115e-09, 0.0, 1.0, -3.114e-09, 0.0, 1.0, 7.49e-09, 0.0, 1.0, 1.339e-08, 0.0, 1.0, 5.853e-09, 0.0, 1.0, 4.824e-09, 0.0, 1.0, 5.115e-09, 0.0, 1.0, 9.72e-09, 0.0, 1.0, 6.89e-09, 0.0, 1.0, 2.333e-09, 0.0, 1.0, 0.0, 0.0, 1.0, 7.519e-09, 0.0, 1.0, 1.215e-08, 0.0, 1.0, 6.227e-09, 0.0, 1.0, 2.333e-09, 0.0, 1.0, 1.215e-08, 0.0, 1.0, 1.339e-08, 0.0, 1.0, 2.928e-09, 0.0, 1.0, 4.824e-09, 0.0, 1.0, 6.89e-09, 0.0, 1.0, 8.264e-09, 0.0, 1.0, -8.073e-09, 0.0, 1.0, -8.863e-09, 0.0, 1.0, 3.103e-09, 0.0, 1.0, 9.401e-10, 0.0, 1.0, 3.114e-09, 0.0, 1.0, -7.318e-09, 0.0, 1.0, -3.841e-09, 0.0, 1.0, -3.105e-11, 0.0, 1.0, 8.264e-09, 0.0, 1.0, 6.89e-09, 0.0, 1.0, -3.841e-09, 0.0, 1.0, 7.41e-09, 0.0, 1.0, 1.339e-08, 0.0, 1.0, 1.215e-08, 0.0, 1.0, 3.103e-09, 0.0, 1.0, 5.853e-09, 0.0, 1.0, 0.0, 0.0, 1.0, -5.457e-10, 0.0, 1.0, 4.824e-09, 0.0, 1.0, 2.928e-09, 0.0, 1.0, 5.457e-10, 0.0, 1.0, 5.457e-10, 0.0, 1.0, 2.333e-09, 0.0, 1.0, 6.227e-09, 0.0, 1.0, 0.0, 0.0, 1.0, 0.0, 0.0, 1.0, 0.0, 0.0, 1.0, 0.0, 0.0, 1.0, -2.729e-08, 0.0, 1.0, -3.097e-08, 0.0, 1.0, -8.141e-09, 0.0, 1.0, -1.365e-08, 0.0, 1.0, -5.457e-10, 0.0, 1.0, 5.457e-10, 0.0, 1.0, -8.141e-09, 0.0, 1.0, 5.115e-09, 0.0, 1.0, 1.026e-08, 0.0, 1.0, 0.0, 0.0, 1.0, -2.728e-10, 0.0, 1.0, 6.227e-09, 0.0, 1.0, 2.644e-08, 0.0, 1.0, 2.98e-08, 0.0, 1.0, 1.654e-08, 0.0, 1.0, 2.644e-08, 0.0, 1.0, -3.534e-17, 0.0, 1.0, -5.457e-10, 0.0, 1.0, -2.728e-10, 0.0, 1.0, -1.365e-08, 0.0, 1.0, 0.3439, -2.784e-08, 0.939, 0.3134, -0.1198, 0.942, 0.0, 0.0, 1.0, 0.0, 0.0, 1.0, 0.2313, 0.2317, 0.9449, 0.3134, 0.1198, 0.942, 0.0, 0.0, 1.0, -1.598e-08, 0.0, 1.0, -0.12, -0.3151, 0.9414, -0.2313, -0.2317, 0.9449, 1.598e-08, 0.0, 1.0, 3.2e-08, 0.0, 1.0, -0.2313, 0.2317, 0.9449, -0.12, 0.3151, 0.9414, -9.143e-10, 0.0, 1.0, -1.598e-08, 0.0, 1.0, -0.3439, 2.784e-08, 0.939, -0.3134, 0.1198, 0.942, 0.0, 0.0, 1.0, 0.0, 0.0, 1.0, -0.3134, -0.1198, 0.942, -0.3439, 2.784e-08, 0.939, 0.0, 0.0, 1.0, 0.0, 0.0, 1.0, 0.3134, 0.1198, 0.942, 0.3439, -2.784e-08, 0.939, 0.0, 0.0, 1.0, 0.0, 0.0, 1.0, -0.2313, -0.2317, 0.9449, -0.3134, -0.1198, 0.942, 0.0, 0.0, 1.0, 1.598e-08, 0.0, 1.0, 0.12, -0.3151, 0.9414, 4.231e-08, -0.3462, 0.9382, 1.589e-08, 0.0, 1.0, 0.0, 0.0, 1.0, 9.118e-08, 0.3462, 0.9382, 0.12, 0.3151, 0.9414, -9.143e-10, 0.0, 1.0, 3.179e-08, 0.0, 1.0, -0.3134, 0.1198, 0.942, -0.2313, 0.2317, 0.9449, -1.598e-08, 0.0, 1.0, 0.0, 0.0, 1.0, -0.12, 0.3151, 0.9414, 9.118e-08, 0.3462, 0.9382, 3.179e-08, 0.0, 1.0, -9.143e-10, 0.0, 1.0, 4.231e-08, -0.3462, 0.9382, -0.12, -0.3151, 0.9414, 3.2e-08, 0.0, 1.0, 1.589e-08, 0.0, 1.0, 0.12, 0.3151, 0.9414, 0.2313, 0.2317, 0.9449, -1.598e-08, 0.0, 1.0, -9.143e-10, 0.0, 1.0, 0.2313, -0.2317, 0.9449, 0.12, -0.3151, 0.9414, 0.0, 0.0, 1.0, 0.0, 0.0, 1.0, -0.12, -0.3151, -0.9414, 0.0, 0.0, -1.0, 0.0, 0.0, -1.0, -0.2313, -0.2317, -0.9449, 0.0, 0.0, 1.0, 0.0, 0.0, 1.0, 0.0, 0.0, 1.0, 0.0, 0.0, 1.0, 0.0, 0.0, -1.0, 0.0, 0.0, -1.0, 0.0, 0.0, -1.0, 0.0, 0.0, -1.0, -0.2313, 0.2317, -0.9449, 0.0, 0.0, -1.0, 0.0, 0.0, -1.0, -0.12, 0.3151, -0.9414, 0.0, 0.0, 1.0, 0.0, 0.0, 1.0, 0.0, 0.0, 1.0, 0.0, 0.0, 1.0, 6.585e-08, 0.3462, -0.9382, 0.0, 0.0, -1.0, 0.0, 0.0, -1.0, 0.12, 0.3151, -0.9414, 0.0, 0.0, -1.0, 0.0, 0.0, -1.0, 0.0, 0.0, -1.0, 0.0, 0.0, -1.0, -0.3223, 0.8559, -0.4045, 2.451e-07, 0.917, -0.3988, 2.551e-07, 0.917, 0.3988, -0.3223, 0.8559, 0.4045, 0.2313, 0.2317, -0.9449, 0.0, 0.0, -1.0, 0.0, 0.0, -1.0, 0.3134, 0.1198, -0.942, 3.575e-11, 0.0, 1.0, 3.575e-11, 0.0, 1.0, 3.575e-11, 0.0, 1.0, 3.575e-11, 0.0, 1.0, 0.0, 0.0, 1.0, 0.0, 0.0, 1.0, 0.0, 0.0, 1.0, 0.0, 0.0, 1.0, 0.0, 0.0, -1.0, 0.0, 0.0, -1.0, 0.0, 0.0, -1.0, 0.0, 0.0, -1.0, -0.3439, 2.531e-08, -0.939, 0.0, 0.0, -1.0, 0.0, 0.0, -1.0, -0.3134, 0.1198, -0.942, 0.3134, -0.1198, -0.942, 0.0, 0.0, -1.0, 0.0, 0.0, -1.0, 0.2313, -0.2317, -0.9449, 0.0, 0.0, -1.0, 0.0, 0.0, -1.0, 0.0, 0.0, -1.0, 0.0, 0.0, -1.0, 0.3439, -2.024e-08, -0.939, 0.0, 0.0, -1.0, 0.0, 0.0, -1.0, 0.3134, -0.1198, -0.942, 4.366e-08, 0.0, 1.0, 4.366e-08, 0.0, 1.0, 4.366e-08, 0.0, 1.0, 4.366e-08, 0.0, 1.0, 0.3134, 0.1198, -0.942, 0.0, 0.0, -1.0, 0.0, 0.0, -1.0, 0.3439, -2.024e-08, -0.939, 0.0, 0.0, 1.0, 0.0, 0.0, 1.0, 0.0, 0.0, 1.0, 0.0, 0.0, 1.0, 0.0, 0.0, -1.0, 0.0, 0.0, -1.0, 0.0, 0.0, -1.0, 0.0, 0.0, -1.0, -0.2313, -0.2317, -0.9449, 0.0, 0.0, -1.0, 0.0, 0.0, -1.0, -0.3134, -0.1198, -0.942, 0.12, -0.3151, -0.9414, 0.0, 0.0, -1.0, 0.0, 0.0, -1.0, 3.293e-08, -0.3462, -0.9382, 0.0, 0.0, -1.0, 0.0, 0.0, -1.0, 0.0, 0.0, -1.0, 0.0, 0.0, -1.0, -0.12, 0.3151, -0.9414, 0.0, 0.0, -1.0, 0.0, 0.0, -1.0, 6.585e-08, 0.3462, -0.9382, -3.575e-11, 0.0, 1.0, -3.575e-11, 0.0, 1.0, -3.575e-11, 0.0, 1.0, -3.575e-11, 0.0, 1.0, -0.3134, 0.1198, -0.942, 0.0, 0.0, -1.0, 0.0, 0.0, -1.0, -0.2313, 0.2317, -0.9449, 0.0, 0.0, 1.0, 0.0, 0.0, 1.0, 0.0, 0.0, 1.0, 0.0, 0.0, 1.0, -4.366e-08, 0.0, 1.0, -4.366e-08, 0.0, 1.0, -4.366e-08, 0.0, 1.0, -4.366e-08, 0.0, 1.0, 0.12, 0.3151, -0.9414, 0.0, 0.0, -1.0, 0.0, 0.0, -1.0, 0.2313, 0.2317, -0.9449, 0.2313, -0.2317, -0.9449, 0.0, 0.0, -1.0, 0.0, 0.0, -1.0, 0.12, -0.3151, -0.9414, 0.0, 0.0, -1.0, 0.0, 0.0, -1.0, 0.0, 0.0, -1.0, 0.0, 0.0, -1.0, 0.0, 0.0, -1.0, 0.0, 0.0, -1.0, 0.0, 0.0, -1.0, 0.0, 0.0, -1.0, -0.3134, -0.1198, -0.942, 0.0, 0.0, -1.0, 0.0, 0.0, -1.0, -0.3439, 2.531e-08, -0.939, 0.0, 0.0, -1.0, 0.0, 0.0, -1.0, 0.0, 0.0, -1.0, 0.0, 0.0, -1.0, 0.3134, -0.1198, -0.942, 0.2313, -0.2317, -0.9449, 0.6431, -0.646, -0.4112, 0.8541, -0.3246, -0.4064, 0.3134, 0.1198, -0.942, 0.3439, -2.024e-08, -0.939, 0.916, -1.076e-07, -0.4012, 0.8541, 0.3246, -0.4064, -0.3223, -0.8559, -0.4045, 4.002e-08, -0.917, -0.3988, 3.293e-08, -0.3462, -0.9382, -0.12, -0.3151, -0.9414, -0.12, 0.3151, -0.9414, 6.585e-08, 0.3462, -0.9382, 2.451e-07, 0.917, -0.3988, -0.3223, 0.8559, -0.4045, -0.3134, 0.1198, -0.942, -0.2313, 0.2317, -0.9449, -0.6431, 0.646, -0.4112, -0.8541, 0.3246, -0.4064, 0.12, 0.3151, -0.9414, 0.2313, 0.2317, -0.9449, 0.6431, 0.646, -0.4112, 0.3223, 0.8559, -0.4045, 0.3223, -0.8559, -0.4045, 0.6431, -0.646, -0.4112, 0.2313, -0.2317, -0.9449, 0.12, -0.3151, -0.9414, -0.3134, -0.1198, -0.942, -0.3439, 2.531e-08, -0.939, -0.916, 1.076e-07, -0.4012, -0.8541, -0.3246, -0.4064, -0.6431, -0.646, -0.4112, -0.3223, -0.8559, -0.4045, -0.12, -0.3151, -0.9414, -0.2313, -0.2317, -0.9449, -0.2313, 0.2317, -0.9449, -0.12, 0.3151, -0.9414, -0.3223, 0.8559, -0.4045, -0.6431, 0.646, -0.4112, 6.585e-08, 0.3462, -0.9382, 0.12, 0.3151, -0.9414, 0.3223, 0.8559, -0.4045, 2.451e-07, 0.917, -0.3988, 4.002e-08, -0.917, -0.3988, 0.3223, -0.8559, -0.4045, 0.12, -0.3151, -0.9414, 3.293e-08, -0.3462, -0.9382, 0.2313, 0.2317, -0.9449, 0.3134, 0.1198, -0.942, 0.8541, 0.3246, -0.4064, 0.6431, 0.646, -0.4112, -0.3439, 2.531e-08, -0.939, -0.3134, 0.1198, -0.942, -0.8541, 0.3246, -0.4064, -0.916, 1.076e-07, -0.4012, 0.3439, -2.024e-08, -0.939, 0.3134, -0.1198, -0.942, 0.8541, -0.3246, -0.4064, 0.916, -1.076e-07, -0.4012, -0.2313, -0.2317, -0.9449, -0.3134, -0.1198, -0.942, -0.8541, -0.3246, -0.4064, -0.6431, -0.646, -0.4112, 0.8541, -0.3246, 0.4064, 0.6431, -0.646, 0.4112, 0.2313, -0.2317, 0.9449, 0.3134, -0.1198, 0.942, 0.8541, 0.3246, 0.4064, 0.916, -1.151e-07, 0.4012, 0.3439, -2.784e-08, 0.939, 0.3134, 0.1198, 0.942, -0.12, -0.3151, 0.9414, 4.231e-08, -0.3462, 0.9382, 3.751e-08, -0.917, 0.3988, -0.3223, -0.8559, 0.4045, -0.3223, 0.8559, 0.4045, 2.551e-07, 0.917, 0.3988, 9.118e-08, 0.3462, 0.9382, -0.12, 0.3151, 0.9414, -0.8541, 0.3246, 0.4064, -0.6431, 0.646, 0.4112, -0.2313, 0.2317, 0.9449, -0.3134, 0.1198, 0.942, 0.3223, 0.8559, 0.4045, 0.6431, 0.646, 0.4112, 0.2313, 0.2317, 0.9449, 0.12, 0.3151, 0.9414, 0.12, -0.3151, 0.9414, 0.2313, -0.2317, 0.9449, 0.6431, -0.646, 0.4112, 0.3223, -0.8559, 0.4045, -0.8541, -0.3246, 0.4064, -0.916, 1.151e-07, 0.4012, -0.3439, 2.784e-08, 0.939, -0.3134, -0.1198, 0.942, -0.2313, -0.2317, 0.9449, -0.12, -0.3151, 0.9414, -0.3223, -0.8559, 0.4045, -0.6431, -0.646, 0.4112, -0.6431, 0.646, 0.4112, -0.3223, 0.8559, 0.4045, -0.12, 0.3151, 0.9414, -0.2313, 0.2317, 0.9449, 2.551e-07, 0.917, 0.3988, 0.3223, 0.8559, 0.4045, 0.12, 0.3151, 0.9414, 9.118e-08, 0.3462, 0.9382, 4.231e-08, -0.3462, 0.9382, 0.12, -0.3151, 0.9414, 0.3223, -0.8559, 0.4045, 3.751e-08, -0.917, 0.3988, 0.6431, 0.646, 0.4112, 0.8541, 0.3246, 0.4064, 0.3134, 0.1198, 0.942, 0.2313, 0.2317, 0.9449, -0.916, 1.151e-07, 0.4012, -0.8541, 0.3246, 0.4064, -0.3134, 0.1198, 0.942, -0.3439, 2.784e-08, 0.939, 0.916, -1.151e-07, 0.4012, 0.8541, -0.3246, 0.4064, 0.3134, -0.1198, 0.942, 0.3439, -2.784e-08, 0.939, -0.6431, -0.646, 0.4112, -0.8541, -0.3246, 0.4064, -0.3134, -0.1198, 0.942, -0.2313, -0.2317, 0.9449, -0.8541, 0.3246, -0.4064, -0.6431, 0.646, -0.4112, -0.6431, 0.646, 0.4112, -0.8541, 0.3246, 0.4064, -1.0, 0.0, 0.0, -1.0, 0.0, 0.0, -1.0, 0.0, 0.0, -1.0, 0.0, 0.0, -1.0, 1.746e-07, 0.0, -1.0, 1.746e-07, 0.0, -1.0, 1.746e-07, 0.0, -1.0, 1.746e-07, 0.0, -0.7107, -0.7035, 0.0, -0.7107, -0.7035, 0.0, -0.7107, -0.7035, 0.0, -0.7107, -0.7035, 0.0, -0.7107, 0.7035, 0.0, -0.7107, 0.7035, 0.0, -0.7107, 0.7035, 0.0, -0.7107, 0.7035, 0.0, 1.0, 0.0, 0.0, 1.0, 0.0, 0.0, 1.0, 0.0, 0.0, 1.0, 0.0, 0.0, 1.0, 0.0, 0.0, 1.0, 0.0, 0.0, 1.0, 0.0, 0.0, 1.0, 0.0, 0.0, -7.196e-08, -1.0, 0.0, -7.196e-08, -1.0, 0.0, -7.196e-08, -1.0, 0.0, -7.196e-08, -1.0, 0.0, 1.0, -1.075e-06, 0.0, 1.0, -1.075e-06, 0.0, 1.0, -1.075e-06, 0.0, 1.0, -1.075e-06, 0.0, -1.0, 1.746e-07, 0.0, -1.0, 1.746e-07, 0.0, -1.0, 1.746e-07, 0.0, -1.0, 1.746e-07, 0.0, -1.0, 2.801e-07, 0.0, -1.0, 2.801e-07, 0.0, -1.0, 2.801e-07, 0.0, -1.0, 2.801e-07, 0.0, 7.196e-08, 1.0, 0.0, 7.196e-08, 1.0, 0.0, 7.196e-08, 1.0, 0.0, 7.196e-08, 1.0, 0.0, -0.7107, -0.7035, 0.0, -0.7107, -0.7035, 0.0, -0.7107, -0.7035, 0.0, -0.7107, -0.7035, 0.0, 1.0, 0.0, 0.0, 1.0, 0.0, 0.0, 1.0, 0.0, 0.0, 1.0, 0.0, 0.0, 1.0, 0.0, 0.0, 1.0, 0.0, 0.0, 1.0, 0.0, 0.0, 1.0, 0.0, 0.0, -0.7107, 0.7035, 0.0, -0.7107, 0.7035, 0.0, -0.7107, 0.7035, 0.0, -0.7107, 0.7035, 0.0, 1.0, 0.0, 0.0, 1.0, 0.0, 0.0, 1.0, 0.0, 0.0, 1.0, 0.0, 0.0, 1.0, 0.0, 0.0, 1.0, 0.0, 0.0, 1.0, 0.0, 0.0, 1.0, 0.0, 0.0, 1.0, -1.075e-06, 0.0, 1.0, -1.075e-06, 0.0, 1.0, -1.075e-06, 0.0, 1.0, -1.075e-06, 0.0, 0.0, 0.0, -1.0, 0.0, 0.0, -1.0, 0.0, 0.0, -1.0, 0.0, 0.0, -1.0, 0.0, 0.0, -1.0, 0.0, 0.0, -1.0, 0.0, 0.0, -1.0, 0.0, 0.0, -1.0, -8.731e-08, 0.0, 1.0, -8.731e-08, 0.0, 1.0, -8.731e-08, 0.0, 1.0, -8.731e-08, 0.0, 1.0, 0.0, 0.0, 1.0, 0.0, 0.0, 1.0, 0.0, 0.0, 1.0, 0.0, 0.0, 1.0, 0.0, 0.0, -1.0, 0.0, 0.0, -1.0, 0.0, 0.0, -1.0, 0.0, 0.0, -1.0, 0.0, 0.0, -1.0, 0.0, 0.0, -1.0, 0.0, 0.0, -1.0, 0.0, 0.0, -1.0, 0.0, 0.0, 1.0, 0.0, 0.0, 1.0, 0.0, 0.0, 1.0, 0.0, 0.0, 1.0, 4.366e-08, 0.0, 1.0, 4.366e-08, 0.0, 1.0, 4.366e-08, 0.0, 1.0, 4.366e-08, 0.0, 1.0, 0.0, 0.0, -1.0, 0.0, 0.0, -1.0, 0.0, 0.0, -1.0, 0.0, 0.0, -1.0, 0.0, 0.0, 1.0, 0.0, 0.0, 1.0, 0.0, 0.0, 1.0, 0.0, 0.0, 1.0, 0.0, 0.0, -1.0, 0.0, 0.0, -1.0, 0.0, 0.0, -1.0, 0.0, 0.0, -1.0, 0.0, 0.0, -1.0, 0.0, 0.0, -1.0, 0.0, 0.0, -1.0, 0.0, 0.0, -1.0, 0.0, 0.0, 1.0, 0.0, 0.0, 1.0, 0.0, 0.0, 1.0, 0.0, 0.0, 1.0, -4.366e-08, 0.0, 1.0, -4.366e-08, 0.0, 1.0, -4.366e-08, 0.0, 1.0, -4.366e-08, 0.0, 1.0, 0.0, 0.0, -1.0, 0.0, 0.0, -1.0, 0.0, 0.0, -1.0, 0.0, 0.0, -1.0, 0.0, 0.0, 1.0, 0.0, 0.0, 1.0, 0.0, 0.0, 1.0, 0.0, 0.0, 1.0, 0.0, 0.0, -1.0, 0.0, 0.0, -1.0, 0.0, 0.0, -1.0, 0.0, 0.0, -1.0, 0.0, 0.0, 1.0, 0.0, 0.0, 1.0, 0.0, 0.0, 1.0, 0.0, 0.0, 1.0])] * 3)])

# ---- objects
ob_plane = bpy.data.objects.new('Plane', me_plane)

# ---- transforms, parenting, visibility, modifiers, constraints
ob_plane.location = (0.0, 0.0, 0.0)

# ---- collection membership
col_collection.objects.link(ob_plane)

# ---- scene / render settings (as saved in the file)
scene.frame_start = 1; scene.frame_end = 250; scene.frame_set(1)
scene.render.engine = 'BLENDER_EEVEE_NEXT'
scene.cycles.sampling_pattern = 'TABULATED_SOBOL'
scene.view_settings.view_transform = 'Filmic'
bpy.context.view_layer.update()

# ---- added for rendering (the .blend has no active camera and no usable light): camera, sun
cam_auto = bpy.data.cameras.new('AutoCamera')
cam_auto.lens = 50.0
cam_auto.sensor_width = 36.0
cam_auto.clip_end = 1000.0
ob_auto_camera = bpy.data.objects.new('AutoCamera', cam_auto)
scene.collection.objects.link(ob_auto_camera)
ob_auto_camera.location = (0.693428, -0.592312, 0.397374)
ob_auto_camera.rotation_euler = (1.09748, -7.21219e-08, 0.694738)
scene.camera = ob_auto_camera
light_auto_sun = bpy.data.lights.new('AutoSun', 'SUN')
light_auto_sun.energy = 3.0
light_auto_sun.angle = 0.0523599
ob_auto_sun = bpy.data.objects.new('AutoSun', light_auto_sun)
scene.collection.objects.link(ob_auto_sun)
ob_auto_sun.rotation_euler = (0.872665, 0.174533, 0.523599)
bpy.context.view_layer.update()
